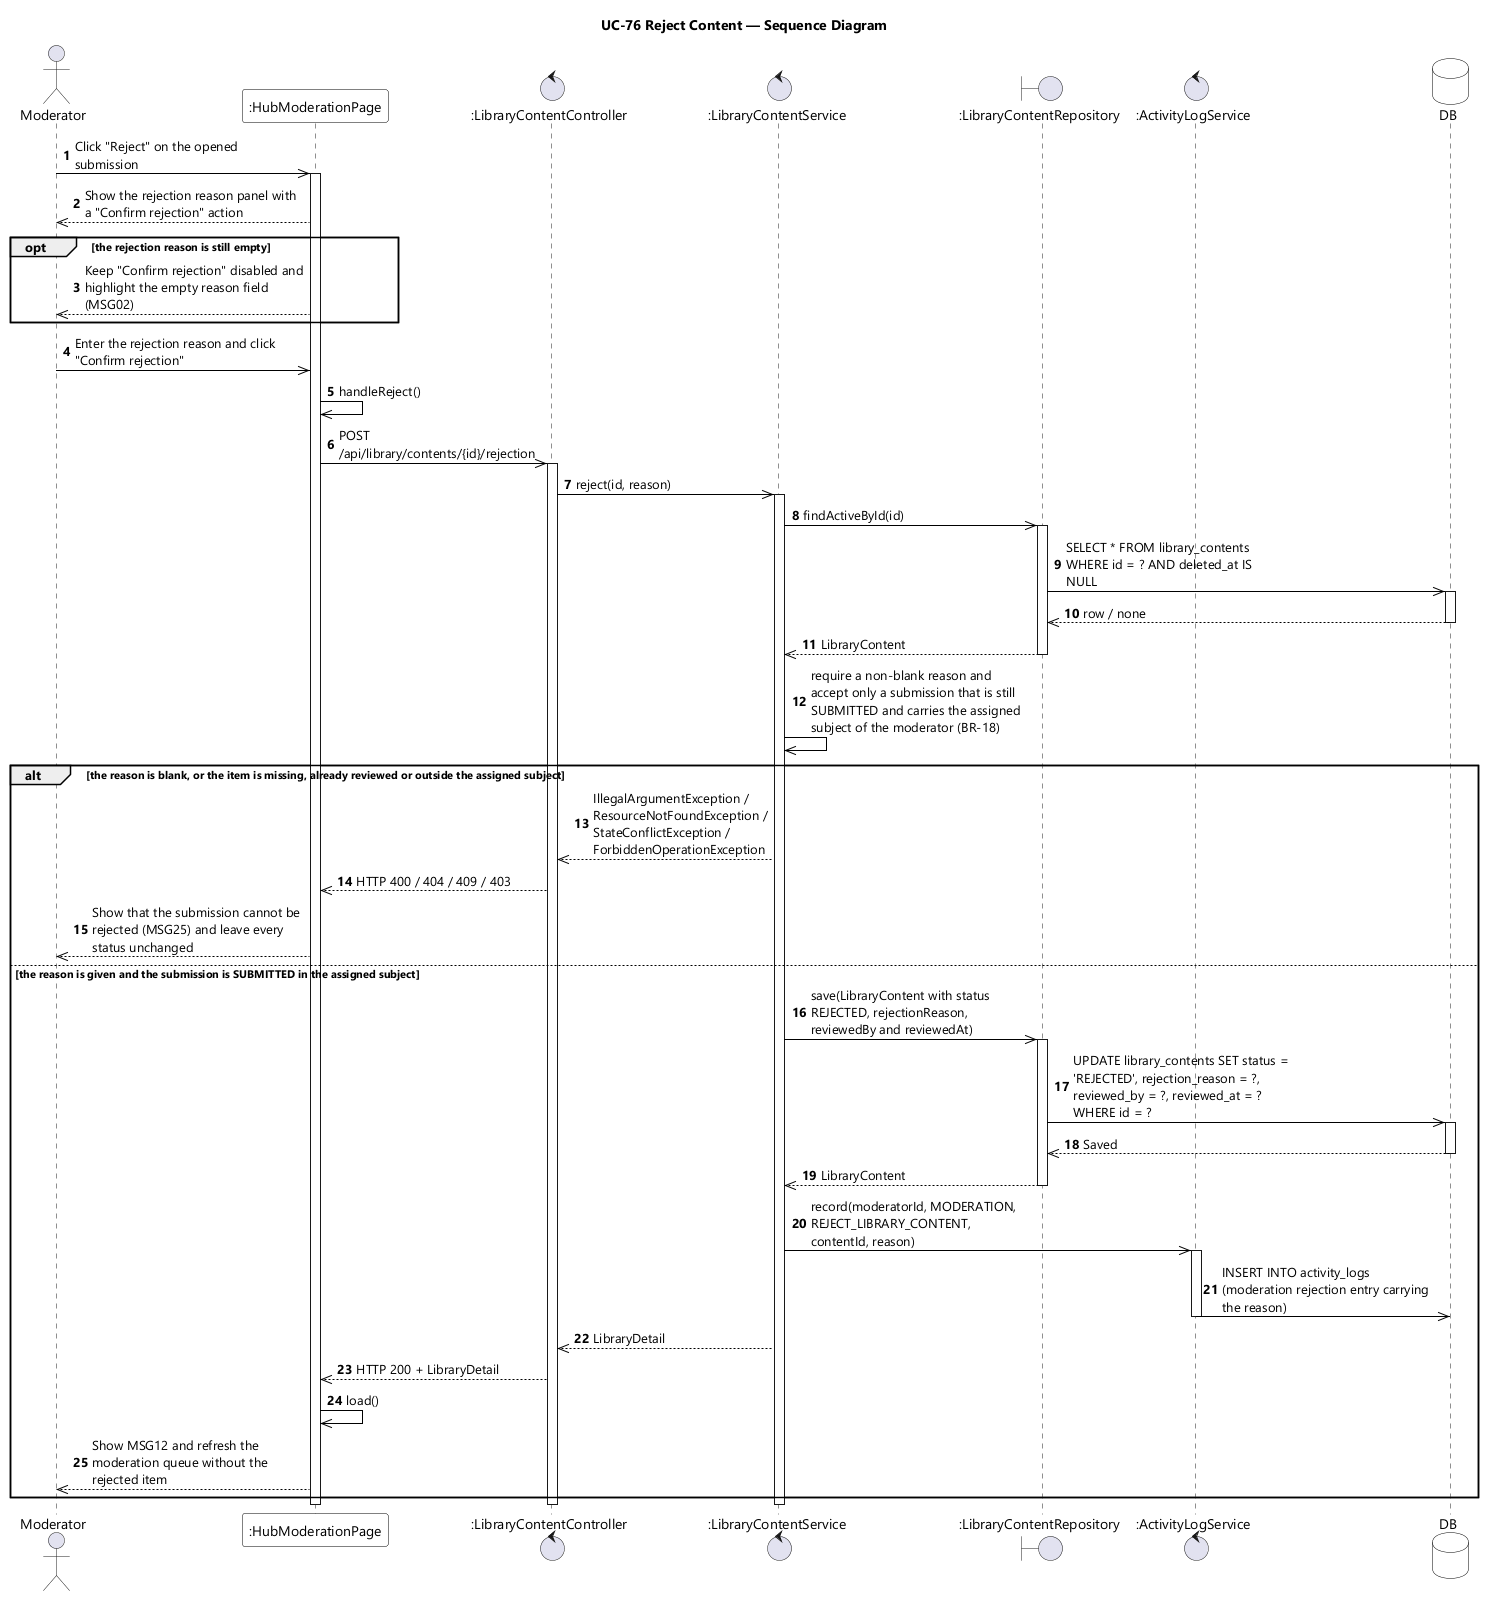

The diagram above was rendered by PlantUML. Its source (embedded in the PNG):
@startuml UC-76 Reject Content - Sequence Diagram (icon)
skinparamlocked dpi 96
skinparam defaultFontName "Segoe UI"
skinparam shadowing false
skinparam ParticipantBackgroundColor #FFFFFF
skinparam ParticipantBorderColor #000000
skinparam DatabaseBackgroundColor #FFFFFF
skinparam DatabaseBorderColor #000000
skinparam ArrowColor #000000
skinparam sequenceMessageAlign left
skinparam maxMessageSize 220
title UC-76 Reject Content — Sequence Diagram

actor Moderator
participant ":HubModerationPage" as UI
control ":LibraryContentController" as CTL
control ":LibraryContentService" as SVC
boundary ":LibraryContentRepository" as REPO
control ":ActivityLogService" as LOG
database DB

autonumber
Moderator ->> UI : Click "Reject" on the opened submission
activate UI
UI -->> Moderator : Show the rejection reason panel with a "Confirm rejection" action

opt the rejection reason is still empty
  UI -->> Moderator : Keep "Confirm rejection" disabled and highlight the empty reason field (MSG02)
end

Moderator ->> UI : Enter the rejection reason and click "Confirm rejection"
UI ->> UI : handleReject()
UI ->> CTL : POST /api/library/contents/{id}/rejection
activate CTL
CTL ->> SVC : reject(id, reason)
activate SVC
SVC ->> REPO : findActiveById(id)
activate REPO
REPO ->> DB : SELECT * FROM library_contents WHERE id = ? AND deleted_at IS NULL
activate DB
DB -->> REPO : row / none
deactivate DB
REPO -->> SVC : LibraryContent
deactivate REPO
SVC ->> SVC : require a non-blank reason and accept only a submission that is still SUBMITTED and carries the assigned subject of the moderator (BR-18)

alt the reason is blank, or the item is missing, already reviewed or outside the assigned subject
  SVC -->> CTL : IllegalArgumentException / ResourceNotFoundException / StateConflictException / ForbiddenOperationException
  CTL -->> UI : HTTP 400 / 404 / 409 / 403
  UI -->> Moderator : Show that the submission cannot be rejected (MSG25) and leave every status unchanged
else the reason is given and the submission is SUBMITTED in the assigned subject
  SVC ->> REPO : save(LibraryContent with status REJECTED, rejectionReason, reviewedBy and reviewedAt)
  activate REPO
  REPO ->> DB : UPDATE library_contents SET status = 'REJECTED', rejection_reason = ?, reviewed_by = ?, reviewed_at = ? WHERE id = ?
  activate DB
  DB -->> REPO : Saved
  deactivate DB
  REPO -->> SVC : LibraryContent
  deactivate REPO
  SVC ->> LOG : record(moderatorId, MODERATION, REJECT_LIBRARY_CONTENT, contentId, reason)
  activate LOG
  LOG ->> DB : INSERT INTO activity_logs (moderation rejection entry carrying the reason)
  deactivate LOG
  SVC -->> CTL : LibraryDetail
  CTL -->> UI : HTTP 200 + LibraryDetail
  UI ->> UI : load()
  UI -->> Moderator : Show MSG12 and refresh the moderation queue without the rejected item
end
deactivate SVC
deactivate CTL
deactivate UI
@enduml